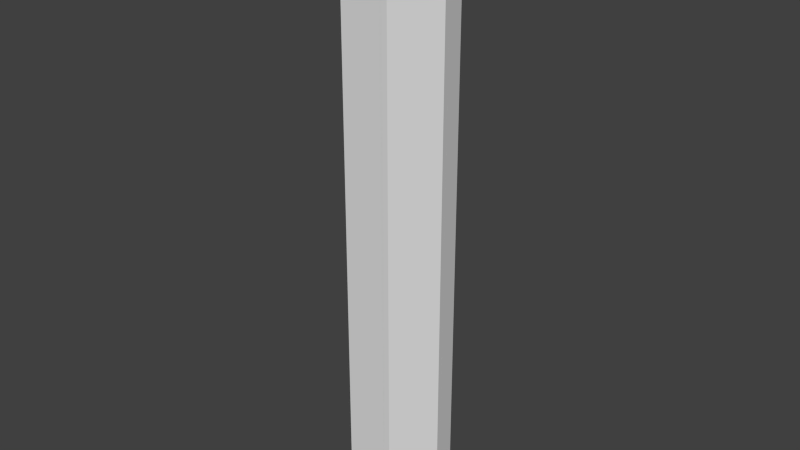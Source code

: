 # Source: enclosureComponents.blend  (saved by Blender 2.74.0; exported with 4.5.12 LTS)
import bpy
from mathutils import Matrix  # noqa: F401  (used for matrix-valued properties, if any)

bpy.ops.wm.read_factory_settings(use_empty=True)
scene = bpy.context.scene
scene.name = 'Scene'

# ---- collections
col_collection_1 = bpy.data.collections.new('Collection 1'); scene.collection.children.link(col_collection_1)

# ---- world
world_world = bpy.data.worlds.new('World'); scene.world = world_world
world_world.color = (0.05088, 0.05088, 0.05088)
world_world.use_sun_shadow = False
world_world.sun_shadow_jitter_overblur = 0.0
world_world.cycles.sampling_method = 'MANUAL'
world_world.cycles.sample_map_resolution = 256

# ---- meshes
me_cylinder_020 = bpy.data.meshes.new('Cylinder.020')
me_cylinder_020.from_pydata([(-0.5556, -0.8315, 0.0), (-0.5556, -0.8315, 2.0), (-0.7071, -0.7071, 0.0), (-0.7071, -0.7071, 2.0), (-0.8315, -0.5556, 0.0), (-0.8315, -0.5556, 2.0), (-0.618, -0.9249, 2.112), (-0.618, -0.9249, -0.1124), (-0.7866, -0.7866, -0.1124), (-0.7866, -0.7866, 2.112), (-0.9249, -0.618, -0.1124), (-0.9249, -0.618, 2.112)], [], [(0, 2, 3, 1), (2, 4, 5, 3), (7, 6, 9, 8), (8, 9, 11, 10), (3, 5, 11, 9), (5, 4, 10, 11), (0, 1, 6, 7), (2, 0, 7, 8), (1, 3, 9, 6), (4, 2, 8, 10)])
me_cylinder_020.use_remesh_preserve_volume = False
me_cylinder_020.use_remesh_preserve_attributes = False
me_cylinder_020.use_mirror_vertex_groups = False
me_cylinder_020.update()
me_cylinder_019 = bpy.data.meshes.new('Cylinder.019')
me_cylinder_019.from_pydata([(-0.1951, -0.9808, 0.0), (-0.1951, -0.9808, 2.0), (-0.3827, -0.9239, 0.0), (-0.3827, -0.9239, 2.0), (-0.217, -1.091, 2.112), (-0.217, -1.091, -0.1124), (-0.4257, -1.028, -0.1124), (-0.4257, -1.028, 2.112)], [], [(0, 2, 3, 1), (5, 4, 7, 6), (1, 3, 7, 4), (3, 2, 6, 7), (0, 1, 4, 5), (2, 0, 5, 6)])
me_cylinder_019.use_remesh_preserve_volume = False
me_cylinder_019.use_remesh_preserve_attributes = False
me_cylinder_019.use_mirror_vertex_groups = False
me_cylinder_019.update()
me_cylinder_009 = bpy.data.meshes.new('Cylinder.009')
me_cylinder_009.from_pydata([(-0.3827, -0.9239, 0.0), (-0.3827, -0.9239, 2.0), (-0.5556, -0.8315, 0.0), (-0.5556, -0.8315, 2.0), (-0.3602, -0.8695, 1.941), (-0.3602, -0.8695, 0.05888), (-0.5229, -0.7825, 0.05888), (-0.5229, -0.7825, 1.941)], [], [(0, 2, 3, 1), (5, 4, 7, 6), (2, 0, 5, 6), (1, 3, 7, 4), (3, 2, 6, 7), (0, 1, 4, 5)])
me_cylinder_009.use_remesh_preserve_volume = False
me_cylinder_009.use_remesh_preserve_attributes = False
me_cylinder_009.use_mirror_vertex_groups = False
me_cylinder_009.update()
me_cylinder_008 = bpy.data.meshes.new('Cylinder.008')
me_cylinder_008.from_pydata([(0.1951, -0.9808, 0.0), (0.1951, -0.9808, 2.0), (-3.258e-07, -1.0, 0.0), (-3.258e-07, -1.0, 2.0), (-0.1951, -0.9808, 0.0), (-0.1951, -0.9808, 2.0), (0.1836, -0.923, 1.941), (0.1836, -0.923, 0.05888), (-3.061e-07, -0.9411, 0.05888), (-3.061e-07, -0.9411, 1.941), (-0.1836, -0.923, 0.05888), (-0.1836, -0.923, 1.941)], [], [(0, 2, 3, 1), (2, 4, 5, 3), (7, 6, 9, 8), (8, 9, 11, 10), (2, 0, 7, 8), (1, 3, 9, 6), (4, 2, 8, 10), (3, 5, 11, 9), (5, 4, 10, 11), (0, 1, 6, 7)])
me_cylinder_008.use_remesh_preserve_volume = False
me_cylinder_008.use_remesh_preserve_attributes = False
me_cylinder_008.use_mirror_vertex_groups = False
me_cylinder_008.update()

# ---- objects
ob_cylinder_020 = bpy.data.objects.new('Cylinder.020', me_cylinder_020)
ob_cylinder_019 = bpy.data.objects.new('Cylinder.019', me_cylinder_019)
ob_cylinder_009 = bpy.data.objects.new('Cylinder.009', me_cylinder_009)
ob_cylinder_008 = bpy.data.objects.new('Cylinder.008', me_cylinder_008)

# ---- transforms, parenting, visibility, modifiers, constraints
ob_cylinder_020.location = (0.0, 0.0, 0.0)
ob_cylinder_020.rotation_euler = (0.0, -0.0, 0.7854)
ob_cylinder_020.scale = (0.9193, 0.9193, 0.9193)
ob_cylinder_020.lineart.crease_threshold = 0.0
ob_cylinder_019.location = (0.0, 0.0, 0.0)
ob_cylinder_019.rotation_euler = (0.0, -0.0, 0.1963)
ob_cylinder_019.scale = (0.9193, 0.9193, 0.9193)
ob_cylinder_019.lineart.crease_threshold = 0.0
ob_cylinder_009.location = (0.0, 0.0, 0.0)
ob_cylinder_009.rotation_euler = (0.0, -0.0, 0.3927)
ob_cylinder_009.lineart.crease_threshold = 0.0
ob_cylinder_008.location = (0.0, 0.0, 0.0)
ob_cylinder_008.lineart.crease_threshold = 0.0

# ---- collection membership
col_collection_1.objects.link(ob_cylinder_020)
col_collection_1.objects.link(ob_cylinder_019)
col_collection_1.objects.link(ob_cylinder_009)
col_collection_1.objects.link(ob_cylinder_008)

# ---- scene / render settings (as saved in the file)
scene.frame_start = 1; scene.frame_end = 250; scene.frame_set(1)
scene.render.engine = 'BLENDER_EEVEE_NEXT'
scene.render.resolution_percentage = 50
scene.render.dither_intensity = 0.0
scene.cycles.use_denoising = False
scene.cycles.samples = 10
scene.cycles.sampling_pattern = 'TABULATED_SOBOL'
scene.cycles.light_sampling_threshold = 0.0
scene.cycles.use_adaptive_sampling = False
scene.cycles.use_light_tree = False
scene.cycles.blur_glossy = 0.0
scene.cycles.pixel_filter_type = 'GAUSSIAN'
scene.cycles.sample_clamp_indirect = 0.0
scene.view_settings.view_transform = 'Standard'
bpy.context.view_layer.update()

# ---- added for rendering (the .blend has no active camera and no usable light): camera, sun
cam_auto = bpy.data.cameras.new('AutoCamera')
cam_auto.lens = 50.0
cam_auto.sensor_width = 36.0
cam_auto.clip_end = 1000.0
ob_auto_camera = bpy.data.objects.new('AutoCamera', cam_auto)
scene.collection.objects.link(ob_auto_camera)
ob_auto_camera.location = (2.04496, -3.41633, 2.58431)
ob_auto_camera.rotation_euler = (1.09748, -7.21219e-08, 0.694738)
scene.camera = ob_auto_camera
light_auto_sun = bpy.data.lights.new('AutoSun', 'SUN')
light_auto_sun.energy = 3.0
light_auto_sun.angle = 0.0523599
ob_auto_sun = bpy.data.objects.new('AutoSun', light_auto_sun)
scene.collection.objects.link(ob_auto_sun)
ob_auto_sun.rotation_euler = (0.872665, 0.174533, 0.523599)
bpy.context.view_layer.update()
